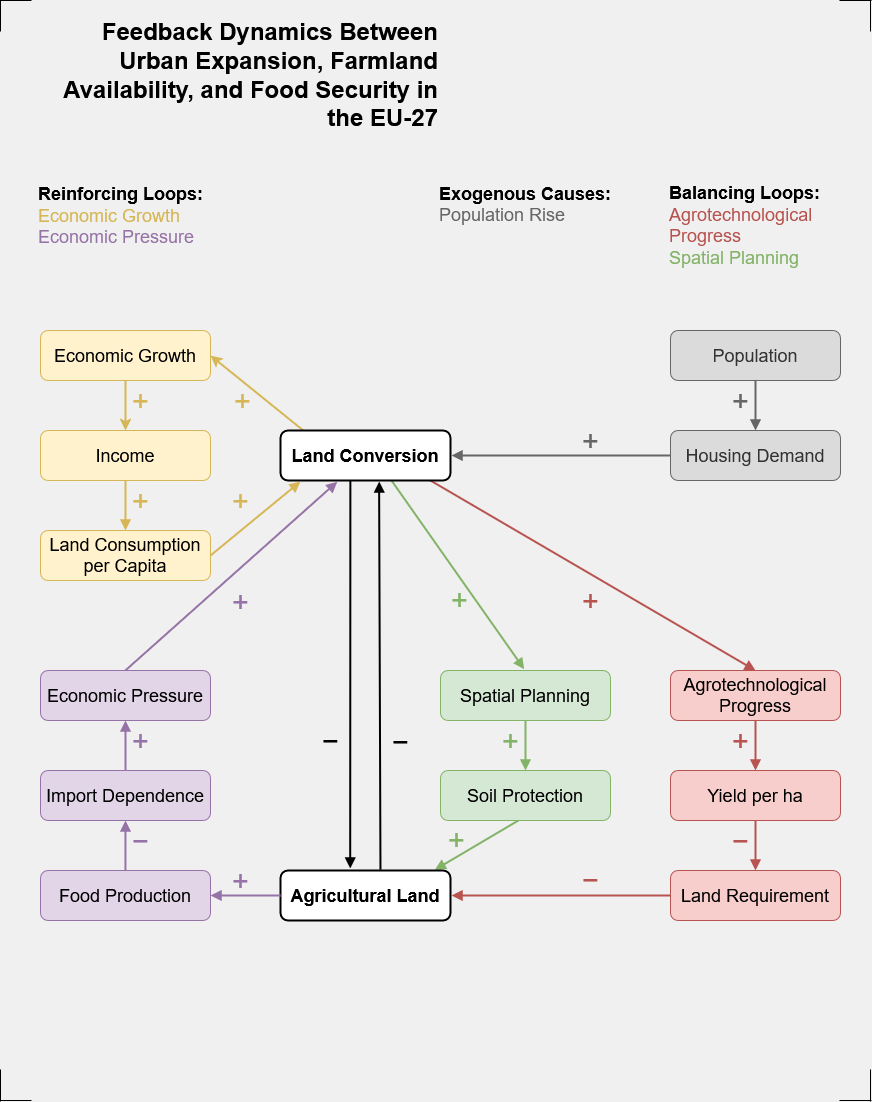

The diagram above was exported from draw.io. Its source (the exported page's mxGraphModel, read from the mxfile embedded in the PNG):
<mxGraphModel dx="2775" dy="1203" grid="1" gridSize="10" guides="1" tooltips="1" connect="1" arrows="1" fold="1" page="1" pageScale="1" pageWidth="850" pageHeight="1100" background="light-dark(#f0f0f0, #121212)" math="0" shadow="0">
  <root>
    <mxCell id="0" />
    <mxCell id="1" parent="0" />
    <mxCell id="DMYHSLXJ2kil6CLe96NL-1" edge="1" parent="1" source="DMYHSLXJ2kil6CLe96NL-17" style="endArrow=block;html=1;fontSize=29;labelBackgroundColor=none;fontColor=light-dark(#82b366, #ededed);fillColor=#d5e8d4;strokeColor=#82b366;strokeWidth=2;exitX=0.462;exitY=0.992;exitDx=0;exitDy=0;exitPerimeter=0;entryX=0.908;entryY=-0.014;entryDx=0;entryDy=0;entryPerimeter=0;" target="DMYHSLXJ2kil6CLe96NL-9" value="+">
      <mxGeometry relative="1" x="0.2944" y="-15" as="geometry">
        <mxPoint as="offset" />
      </mxGeometry>
    </mxCell>
    <mxCell id="DMYHSLXJ2kil6CLe96NL-2" edge="1" parent="1" source="DMYHSLXJ2kil6CLe96NL-12" style="endArrow=block;html=1;fontSize=29;labelBackgroundColor=none;fontColor=light-dark(#9673a6, #ededed);fillColor=#e1d5e7;strokeColor=#9673a6;strokeWidth=2;exitX=0.495;exitY=0.012;exitDx=0;exitDy=0;rounded=1;curved=0;flowAnimation=0;entryX=0.334;entryY=1.024;entryDx=0;entryDy=0;entryPerimeter=0;exitPerimeter=0;" target="DMYHSLXJ2kil6CLe96NL-8" value="+">
      <mxGeometry relative="1" x="-0.0652" y="-24" as="geometry">
        <mxPoint y="1" as="offset" />
        <mxPoint x="180" y="680" as="sourcePoint" />
        <mxPoint x="340" y="460" as="targetPoint" />
      </mxGeometry>
    </mxCell>
    <mxCell id="DMYHSLXJ2kil6CLe96NL-3" edge="1" parent="1" style="endArrow=block;html=1;fontSize=29;labelBackgroundColor=none;fontColor=light-dark(#82b366, #ededed);fillColor=#d5e8d4;strokeColor=#82b366;strokeWidth=2;entryX=0.5;entryY=0;entryDx=0;entryDy=0;exitX=0.661;exitY=1.029;exitDx=0;exitDy=0;exitPerimeter=0;" value="+">
      <mxGeometry relative="1" x="0.1788" y="-13" as="geometry">
        <mxPoint as="offset" />
        <mxPoint x="391" y="480.00000000000006" as="sourcePoint" />
        <mxPoint x="523.63" y="668.55" as="targetPoint" />
      </mxGeometry>
    </mxCell>
    <mxCell id="DMYHSLXJ2kil6CLe96NL-4" edge="1" parent="1" source="DMYHSLXJ2kil6CLe96NL-8" style="endArrow=classic;html=1;fontSize=29;labelBackgroundColor=none;fontColor=light-dark(#d6b656, #ededed);rounded=1;strokeColor=#d6b656;align=center;verticalAlign=middle;fontFamily=Helvetica;curved=0;fillColor=#fff2cc;strokeWidth=2;entryX=1;entryY=0.5;entryDx=0;entryDy=0;exitX=0.135;exitY=0.002;exitDx=0;exitDy=0;exitPerimeter=0;" target="DMYHSLXJ2kil6CLe96NL-13" value="&lt;span&gt;+&lt;/span&gt;">
      <mxGeometry relative="1" x="0.1148" y="15" as="geometry">
        <mxPoint as="offset" />
        <Array as="points" />
        <mxPoint x="300" y="428" as="sourcePoint" />
        <mxPoint x="220" y="350" as="targetPoint" />
      </mxGeometry>
    </mxCell>
    <mxCell id="DMYHSLXJ2kil6CLe96NL-5" edge="1" parent="1" source="DMYHSLXJ2kil6CLe96NL-8" style="endArrow=block;html=1;fontSize=29;labelBackgroundColor=none;fontColor=default;fillColor=#f8cecc;strokeColor=#B85450;strokeWidth=2;exitX=0.882;exitY=1;exitDx=0;exitDy=0;entryX=0.5;entryY=0;entryDx=0;entryDy=0;exitPerimeter=0;" target="DMYHSLXJ2kil6CLe96NL-18" value="&lt;span style=&quot;color: light-dark(rgb(184, 84, 80), rgb(237, 237, 237));&quot;&gt;+&lt;/span&gt;">
      <mxGeometry relative="1" x="0.0557" y="-23" as="geometry">
        <mxPoint as="offset" />
      </mxGeometry>
    </mxCell>
    <mxCell id="DMYHSLXJ2kil6CLe96NL-6" parent="1" style="rounded=1;whiteSpace=wrap;html=1;fontSize=18;labelBackgroundColor=none;fillColor=light-dark(#dbdbdb, #1a1a1a);fontColor=#333333;strokeColor=#666666;shadow=0;" value="Population" vertex="1">
      <mxGeometry height="50" width="170" x="670" y="330" as="geometry" />
    </mxCell>
    <mxCell id="DMYHSLXJ2kil6CLe96NL-7" parent="1" style="rounded=1;whiteSpace=wrap;html=1;fontSize=18;labelBackgroundColor=none;fillColor=light-dark(#dbdbdb, #1a1a1a);fontColor=#333333;strokeColor=#666666;shadow=0;" value="Housing Demand" vertex="1">
      <mxGeometry height="50" width="170" x="670" y="430" as="geometry" />
    </mxCell>
    <mxCell id="DMYHSLXJ2kil6CLe96NL-8" parent="1" style="rounded=1;whiteSpace=wrap;html=1;fontSize=18;fontStyle=1;labelBackgroundColor=none;strokeWidth=2;" value="Land Conversion" vertex="1">
      <mxGeometry height="50" width="170" x="280" y="430" as="geometry" />
    </mxCell>
    <mxCell id="DMYHSLXJ2kil6CLe96NL-9" parent="1" style="rounded=1;whiteSpace=wrap;html=1;fontSize=18;fontStyle=1;labelBackgroundColor=none;strokeWidth=2;aspect=fixed;" value="Agricultural Land" vertex="1">
      <mxGeometry height="50" width="170" x="280" y="870" as="geometry" />
    </mxCell>
    <mxCell id="DMYHSLXJ2kil6CLe96NL-10" parent="1" style="rounded=1;whiteSpace=wrap;html=1;fontSize=18;labelBackgroundColor=none;fillColor=#e1d5e7;strokeColor=#9673a6;" value="Food Production" vertex="1">
      <mxGeometry height="50" width="170" x="40" y="870" as="geometry" />
    </mxCell>
    <mxCell id="DMYHSLXJ2kil6CLe96NL-11" parent="1" style="rounded=1;whiteSpace=wrap;html=1;fontSize=18;labelBackgroundColor=none;fillColor=#e1d5e7;strokeColor=#9673a6;" value="Import Dependence" vertex="1">
      <mxGeometry height="50" width="170" x="40" y="770" as="geometry" />
    </mxCell>
    <mxCell id="DMYHSLXJ2kil6CLe96NL-12" parent="1" style="rounded=1;whiteSpace=wrap;html=1;fontSize=18;labelBackgroundColor=none;fillColor=#e1d5e7;strokeColor=light-dark(#9673a6, #9577a3);" value="Economic Pressure" vertex="1">
      <mxGeometry height="50" width="170" x="40" y="670" as="geometry" />
    </mxCell>
    <mxCell id="DMYHSLXJ2kil6CLe96NL-13" parent="1" style="rounded=1;whiteSpace=wrap;html=1;fontSize=18;labelBackgroundColor=none;fillColor=light-dark(#fff2cc, #281d00);strokeColor=#d6b656;" value="Economic Growth" vertex="1">
      <mxGeometry height="50" width="170" x="40" y="330" as="geometry" />
    </mxCell>
    <mxCell id="DMYHSLXJ2kil6CLe96NL-14" parent="1" style="rounded=1;whiteSpace=wrap;html=1;fontSize=18;labelBackgroundColor=none;fillColor=light-dark(#fff2cc, #281d00);strokeColor=#d6b656;" value="Income" vertex="1">
      <mxGeometry height="50" width="170" x="40" y="430" as="geometry" />
    </mxCell>
    <mxCell id="DMYHSLXJ2kil6CLe96NL-15" parent="1" style="rounded=1;whiteSpace=wrap;html=1;fontSize=18;labelBackgroundColor=none;fillColor=#fff2cc;strokeColor=#d6b656;" value="Land Consumption per Capita" vertex="1">
      <mxGeometry height="50" width="170" x="40" y="530" as="geometry" />
    </mxCell>
    <mxCell id="DMYHSLXJ2kil6CLe96NL-16" parent="1" style="rounded=1;whiteSpace=wrap;html=1;fontSize=18;labelBackgroundColor=none;fillColor=#d5e8d4;strokeColor=#82b366;" value="Spatial Planning" vertex="1">
      <mxGeometry height="50" width="170" x="440" y="670" as="geometry" />
    </mxCell>
    <mxCell id="DMYHSLXJ2kil6CLe96NL-17" parent="1" style="rounded=1;whiteSpace=wrap;html=1;fontSize=18;labelBackgroundColor=none;fillColor=#d5e8d4;strokeColor=#82b366;" value="Soil Protection" vertex="1">
      <mxGeometry height="50" width="170" x="440" y="770" as="geometry" />
    </mxCell>
    <mxCell id="DMYHSLXJ2kil6CLe96NL-18" parent="1" style="rounded=1;whiteSpace=wrap;html=1;fontSize=18;labelBackgroundColor=none;fillColor=#f8cecc;strokeColor=#b85450;" value="Agrotechnological Progress" vertex="1">
      <mxGeometry height="50" width="170" x="670" y="670" as="geometry" />
    </mxCell>
    <mxCell id="DMYHSLXJ2kil6CLe96NL-19" parent="1" style="rounded=1;whiteSpace=wrap;html=1;fontSize=18;labelBackgroundColor=none;fillColor=#f8cecc;strokeColor=#b85450;" value="Yield per ha" vertex="1">
      <mxGeometry height="50" width="170" x="670" y="770" as="geometry" />
    </mxCell>
    <mxCell id="DMYHSLXJ2kil6CLe96NL-20" parent="1" style="rounded=1;whiteSpace=wrap;html=1;fontSize=18;labelBackgroundColor=none;fillColor=#f8cecc;strokeColor=#b85450;" value="Land Requirement" vertex="1">
      <mxGeometry height="50" width="170" x="670" y="870" as="geometry" />
    </mxCell>
    <mxCell id="DMYHSLXJ2kil6CLe96NL-21" edge="1" parent="1" source="DMYHSLXJ2kil6CLe96NL-6" style="endArrow=block;html=1;fontSize=29;labelBackgroundColor=none;fontColor=light-dark(#666666, #ededed);fillColor=#f5f5f5;strokeColor=#666666;shadow=0;strokeWidth=2;" target="DMYHSLXJ2kil6CLe96NL-7" value="+">
      <mxGeometry relative="1" x="-0.2" y="-15" as="geometry">
        <mxPoint as="offset" />
      </mxGeometry>
    </mxCell>
    <mxCell id="DMYHSLXJ2kil6CLe96NL-22" edge="1" parent="1" source="DMYHSLXJ2kil6CLe96NL-7" style="endArrow=block;html=1;fontSize=29;labelBackgroundColor=none;fontColor=light-dark(#666666, #ededed);fillColor=#f5f5f5;strokeColor=#666666;strokeWidth=2;" value="+">
      <mxGeometry relative="1" x="-0.2727" y="-15" as="geometry">
        <mxPoint as="offset" />
        <mxPoint x="451" y="455" as="targetPoint" />
      </mxGeometry>
    </mxCell>
    <mxCell id="DMYHSLXJ2kil6CLe96NL-23" edge="1" parent="1" source="DMYHSLXJ2kil6CLe96NL-9" style="endArrow=block;html=1;fontSize=29;labelBackgroundColor=none;fontColor=light-dark(#9673a6, #ededed);fillColor=#e1d5e7;strokeColor=#9673a6;strokeWidth=2;exitX=0;exitY=0.5;exitDx=0;exitDy=0;" target="DMYHSLXJ2kil6CLe96NL-10" value="+">
      <mxGeometry relative="1" x="0.1429" y="-15" as="geometry">
        <mxPoint as="offset" />
        <Array as="points" />
        <mxPoint x="223.41796875" y="934" as="sourcePoint" />
      </mxGeometry>
    </mxCell>
    <mxCell id="DMYHSLXJ2kil6CLe96NL-24" edge="1" parent="1" style="endArrow=block;html=1;fontSize=29;labelBackgroundColor=none;fontColor=light-dark(#9673a6, #ededed);fillColor=#e1d5e7;strokeColor=#9673a6;strokeWidth=2;" value="&lt;font&gt;−&lt;/font&gt;">
      <mxGeometry relative="1" x="0.2" y="-15" as="geometry">
        <mxPoint as="offset" />
        <mxPoint x="124.95" y="870" as="sourcePoint" />
        <mxPoint x="124.95" y="820" as="targetPoint" />
      </mxGeometry>
    </mxCell>
    <mxCell id="DMYHSLXJ2kil6CLe96NL-25" edge="1" parent="1" source="DMYHSLXJ2kil6CLe96NL-11" style="endArrow=block;html=1;fontSize=29;labelBackgroundColor=none;fontColor=light-dark(#9673a6, #ededed);fillColor=#e1d5e7;strokeColor=#9673a6;strokeWidth=2;" target="DMYHSLXJ2kil6CLe96NL-12" value="+">
      <mxGeometry relative="1" x="0.2" y="-15" as="geometry">
        <mxPoint as="offset" />
      </mxGeometry>
    </mxCell>
    <mxCell id="DMYHSLXJ2kil6CLe96NL-26" edge="1" parent="1" source="DMYHSLXJ2kil6CLe96NL-13" style="endArrow=classic;html=1;fontSize=29;labelBackgroundColor=none;fontColor=light-dark(#d6b656, #FFB570);rounded=1;strokeColor=#d6b656;align=center;verticalAlign=middle;fontFamily=Helvetica;curved=0;fillColor=#fff2cc;strokeWidth=2;" target="DMYHSLXJ2kil6CLe96NL-14" value="&lt;font&gt;+&lt;/font&gt;">
      <mxGeometry relative="1" x="-0.2" y="15" as="geometry">
        <mxPoint as="offset" />
      </mxGeometry>
    </mxCell>
    <mxCell id="DMYHSLXJ2kil6CLe96NL-27" edge="1" parent="1" source="DMYHSLXJ2kil6CLe96NL-14" style="endArrow=block;html=1;fontSize=29;labelBackgroundColor=none;fontColor=light-dark(#d6b656, #ededed);fillColor=#fff2cc;strokeColor=#d6b656;strokeWidth=2;" target="DMYHSLXJ2kil6CLe96NL-15" value="+">
      <mxGeometry relative="1" x="-0.2" y="15" as="geometry">
        <mxPoint as="offset" />
      </mxGeometry>
    </mxCell>
    <mxCell id="DMYHSLXJ2kil6CLe96NL-28" edge="1" parent="1" source="DMYHSLXJ2kil6CLe96NL-15" style="endArrow=block;html=1;fontSize=29;labelBackgroundColor=none;fontColor=light-dark(#d6b656, #ededed);fillColor=#fff2cc;strokeColor=#d6b656;exitX=1;exitY=0.5;exitDx=0;exitDy=0;strokeWidth=2;entryX=0.117;entryY=1.022;entryDx=0;entryDy=0;entryPerimeter=0;" target="DMYHSLXJ2kil6CLe96NL-8" value="+">
      <mxGeometry relative="1" x="-0.0014" y="23" as="geometry">
        <mxPoint as="offset" />
      </mxGeometry>
    </mxCell>
    <mxCell id="DMYHSLXJ2kil6CLe96NL-29" edge="1" parent="1" source="DMYHSLXJ2kil6CLe96NL-16" style="endArrow=block;html=1;fontSize=29;labelBackgroundColor=none;fontColor=light-dark(#82b366, #ededed);fillColor=#d5e8d4;strokeColor=#82b366;strokeWidth=2;" target="DMYHSLXJ2kil6CLe96NL-17" value="+">
      <mxGeometry relative="1" x="-0.2" y="-15" as="geometry">
        <mxPoint as="offset" />
      </mxGeometry>
    </mxCell>
    <mxCell id="DMYHSLXJ2kil6CLe96NL-30" edge="1" parent="1" source="DMYHSLXJ2kil6CLe96NL-9" style="endArrow=block;html=1;fontSize=29;labelBackgroundColor=none;fontColor=light-dark(#000000, #ededed);strokeWidth=2;entryX=0.58;entryY=1.018;entryDx=0;entryDy=0;entryPerimeter=0;exitX=0.588;exitY=-0.017;exitDx=0;exitDy=0;exitPerimeter=0;" target="DMYHSLXJ2kil6CLe96NL-8" value="−">
      <mxGeometry relative="1" x="-0.3351" y="-20" as="geometry">
        <mxPoint as="offset" />
      </mxGeometry>
    </mxCell>
    <mxCell id="DMYHSLXJ2kil6CLe96NL-31" edge="1" parent="1" source="DMYHSLXJ2kil6CLe96NL-18" style="endArrow=block;html=1;fontSize=29;labelBackgroundColor=none;fontColor=light-dark(#b85450, #ededed);fillColor=#f8cecc;strokeColor=#b85450;strokeWidth=2;" target="DMYHSLXJ2kil6CLe96NL-19" value="+">
      <mxGeometry relative="1" x="-0.2" y="-15" as="geometry">
        <mxPoint as="offset" />
      </mxGeometry>
    </mxCell>
    <mxCell id="DMYHSLXJ2kil6CLe96NL-32" edge="1" parent="1" source="DMYHSLXJ2kil6CLe96NL-19" style="endArrow=block;html=1;fontSize=29;labelBackgroundColor=none;fontColor=light-dark(#b85450, #ededed);fillColor=#f8cecc;strokeColor=#b85450;strokeWidth=2;" target="DMYHSLXJ2kil6CLe96NL-20" value="−">
      <mxGeometry relative="1" x="-0.2" y="-15" as="geometry">
        <mxPoint as="offset" />
      </mxGeometry>
    </mxCell>
    <mxCell id="DMYHSLXJ2kil6CLe96NL-33" edge="1" parent="1" source="DMYHSLXJ2kil6CLe96NL-20" style="endArrow=block;html=1;fontSize=16;labelBackgroundColor=none;fontColor=default;fillColor=#f8cecc;strokeColor=#b85450;strokeWidth=2;" value="">
      <mxGeometry relative="1" as="geometry">
        <mxPoint x="670" y="785" as="sourcePoint" />
        <mxPoint x="451" y="895" as="targetPoint" />
      </mxGeometry>
    </mxCell>
    <mxCell id="DMYHSLXJ2kil6CLe96NL-34" parent="1" style="text;html=1;whiteSpace=wrap;overflow=hidden;rounded=0;align=right;" value="&lt;h1 style=&quot;margin-top: 0px;&quot;&gt;Feedback Dynamics Between Urban Expansion, Farmland Availability, and Food Security in the EU-27&lt;/h1&gt;" vertex="1">
      <mxGeometry height="140" width="400" x="40" y="10" as="geometry" />
    </mxCell>
    <mxCell id="DMYHSLXJ2kil6CLe96NL-35" edge="1" parent="1" source="DMYHSLXJ2kil6CLe96NL-8" style="endArrow=block;html=1;fontSize=29;labelBackgroundColor=none;fontColor=light-dark(#000000, #ededed);strokeWidth=2;exitX=0.411;exitY=1.006;exitDx=0;exitDy=0;exitPerimeter=0;entryX=0.41;entryY=-0.04;entryDx=0;entryDy=0;entryPerimeter=0;" target="DMYHSLXJ2kil6CLe96NL-9" value="−">
      <mxGeometry relative="1" x="0.3397" y="-20" as="geometry">
        <mxPoint as="offset" />
        <Array as="points" />
        <mxPoint x="350" y="455" as="sourcePoint" />
        <mxPoint x="350" y="860" as="targetPoint" />
      </mxGeometry>
    </mxCell>
    <mxCell id="DMYHSLXJ2kil6CLe96NL-36" parent="1" style="text;html=1;whiteSpace=wrap;strokeColor=none;fillColor=none;align=left;verticalAlign=middle;rounded=0;fontSize=18;" value="&lt;div align=&quot;left&quot;&gt;&lt;b&gt;Reinforcing Loops:&lt;/b&gt;&lt;/div&gt;&lt;div align=&quot;left&quot;&gt;&lt;span style=&quot;color: light-dark(rgb(214, 182, 86), rgb(237, 237, 237));&quot;&gt;Economic Growth&lt;/span&gt;&amp;nbsp;&amp;nbsp;&lt;/div&gt;&lt;div align=&quot;left&quot;&gt;&lt;span style=&quot;color: light-dark(rgb(150, 115, 166), rgb(237, 237, 237));&quot;&gt;Economic Pressure&lt;/span&gt;&lt;/div&gt;" vertex="1">
      <mxGeometry height="80" width="210" x="36" y="175" as="geometry" />
    </mxCell>
    <mxCell id="DMYHSLXJ2kil6CLe96NL-37" parent="1" style="text;html=1;whiteSpace=wrap;strokeColor=none;fillColor=none;align=left;verticalAlign=middle;rounded=0;fontSize=18;" value="&lt;div&gt;&lt;b&gt;Balancing Loops:&lt;/b&gt;&lt;/div&gt;&lt;div&gt;&lt;span style=&quot;color: light-dark(rgb(184, 84, 80), rgb(237, 237, 237));&quot;&gt;Agrotechnological&lt;/span&gt;&lt;/div&gt;&lt;div&gt;&lt;span style=&quot;color: light-dark(rgb(184, 84, 80), rgb(237, 237, 237));&quot;&gt;Progress&lt;/span&gt;&lt;/div&gt;&lt;div&gt;&lt;span style=&quot;color: light-dark(rgb(130, 179, 102), rgb(237, 237, 237));&quot;&gt;Spatial Planning&lt;/span&gt;&lt;/div&gt;" vertex="1">
      <mxGeometry height="130" width="173" x="667" y="160" as="geometry" />
    </mxCell>
    <mxCell id="DMYHSLXJ2kil6CLe96NL-38" parent="1" style="text;html=1;whiteSpace=wrap;strokeColor=none;fillColor=none;align=left;verticalAlign=middle;rounded=0;fontSize=18;" value="&lt;div align=&quot;left&quot;&gt;&lt;b&gt;Exogenous Causes:&lt;/b&gt;&lt;/div&gt;&lt;div align=&quot;left&quot;&gt;&lt;span style=&quot;color: light-dark(rgb(102, 102, 102), rgb(237, 237, 237));&quot;&gt;Population Rise&lt;/span&gt;&lt;/div&gt;" vertex="1">
      <mxGeometry height="80" width="210" x="437" y="164" as="geometry" />
    </mxCell>
    <mxCell id="DMYHSLXJ2kil6CLe96NL-39" parent="1" style="text;whiteSpace=wrap;html=1;fontSize=29;fontColor=light-dark(#b85450, #ededed);" value="−" vertex="1">
      <mxGeometry height="40" width="40" x="580" y="856" as="geometry" />
    </mxCell>
    <mxCell id="EAnxTYpzQCVG7zKYK5Gy-1" parent="1" style="shape=partialRectangle;whiteSpace=wrap;html=1;bottom=0;right=0;fillColor=none;" value="" vertex="1">
      <mxGeometry height="30" width="30" as="geometry" />
    </mxCell>
    <mxCell id="EAnxTYpzQCVG7zKYK5Gy-2" parent="1" style="shape=partialRectangle;whiteSpace=wrap;html=1;bottom=0;right=0;fillColor=none;direction=south;" value="" vertex="1">
      <mxGeometry height="30" width="30" x="840" as="geometry" />
    </mxCell>
    <mxCell id="EAnxTYpzQCVG7zKYK5Gy-3" parent="1" style="shape=partialRectangle;whiteSpace=wrap;html=1;bottom=0;right=0;fillColor=none;direction=west;" value="" vertex="1">
      <mxGeometry height="30" width="30" x="840" y="1070" as="geometry" />
    </mxCell>
    <mxCell id="EAnxTYpzQCVG7zKYK5Gy-4" parent="1" style="shape=partialRectangle;whiteSpace=wrap;html=1;bottom=0;right=0;fillColor=none;direction=north;" value="" vertex="1">
      <mxGeometry height="30" width="30" y="1070" as="geometry" />
    </mxCell>
  </root>
</mxGraphModel>